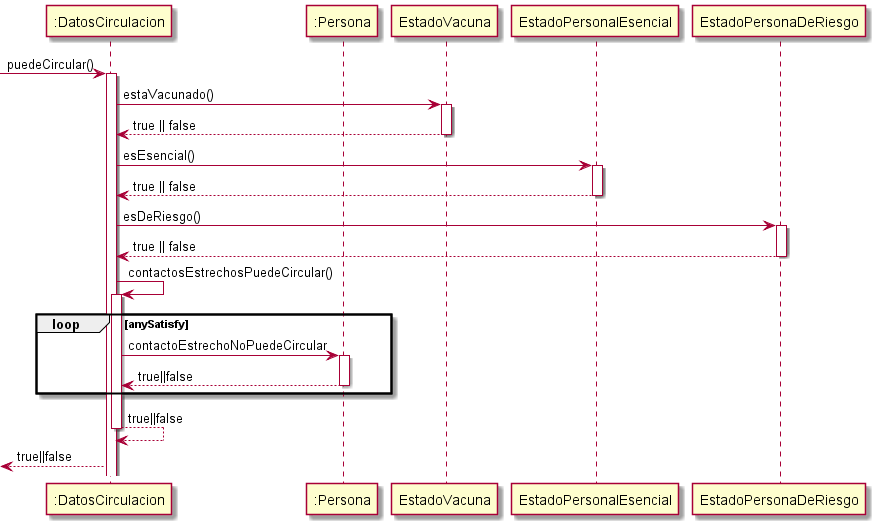

The diagram above was rendered by PlantUML. Its source (embedded in the PNG):
@startuml DiagramaDatosCirculacion

participant ":DatosCirculacion" as DatosCirculacion
participant ":Persona" as Persona

->DatosCirculacion: puedeCircular()
activate DatosCirculacion
DatosCirculacion -> EstadoVacuna: estaVacunado()
activate EstadoVacuna
EstadoVacuna --> DatosCirculacion: true || false
deactivate EstadoVacuna
DatosCirculacion->EstadoPersonalEsencial: esEsencial()
activate EstadoPersonalEsencial
EstadoPersonalEsencial --> DatosCirculacion: true || false
deactivate EstadoPersonalEsencial
DatosCirculacion -> EstadoPersonaDeRiesgo: esDeRiesgo()
activate EstadoPersonaDeRiesgo
EstadoPersonaDeRiesgo--> DatosCirculacion: true || false
deactivate EstadoPersonaDeRiesgo
DatosCirculacion -> DatosCirculacion: contactosEstrechosPuedeCircular()
activate DatosCirculacion
loop anySatisfy
    DatosCirculacion -> Persona: contactoEstrechoNoPuedeCircular
    activate Persona
    Persona --> DatosCirculacion: true||false
    deactivate Persona
end
DatosCirculacion --> DatosCirculacion: true||false
deactivate DatosCirculacion
<--DatosCirculacion: true||false
@enduml